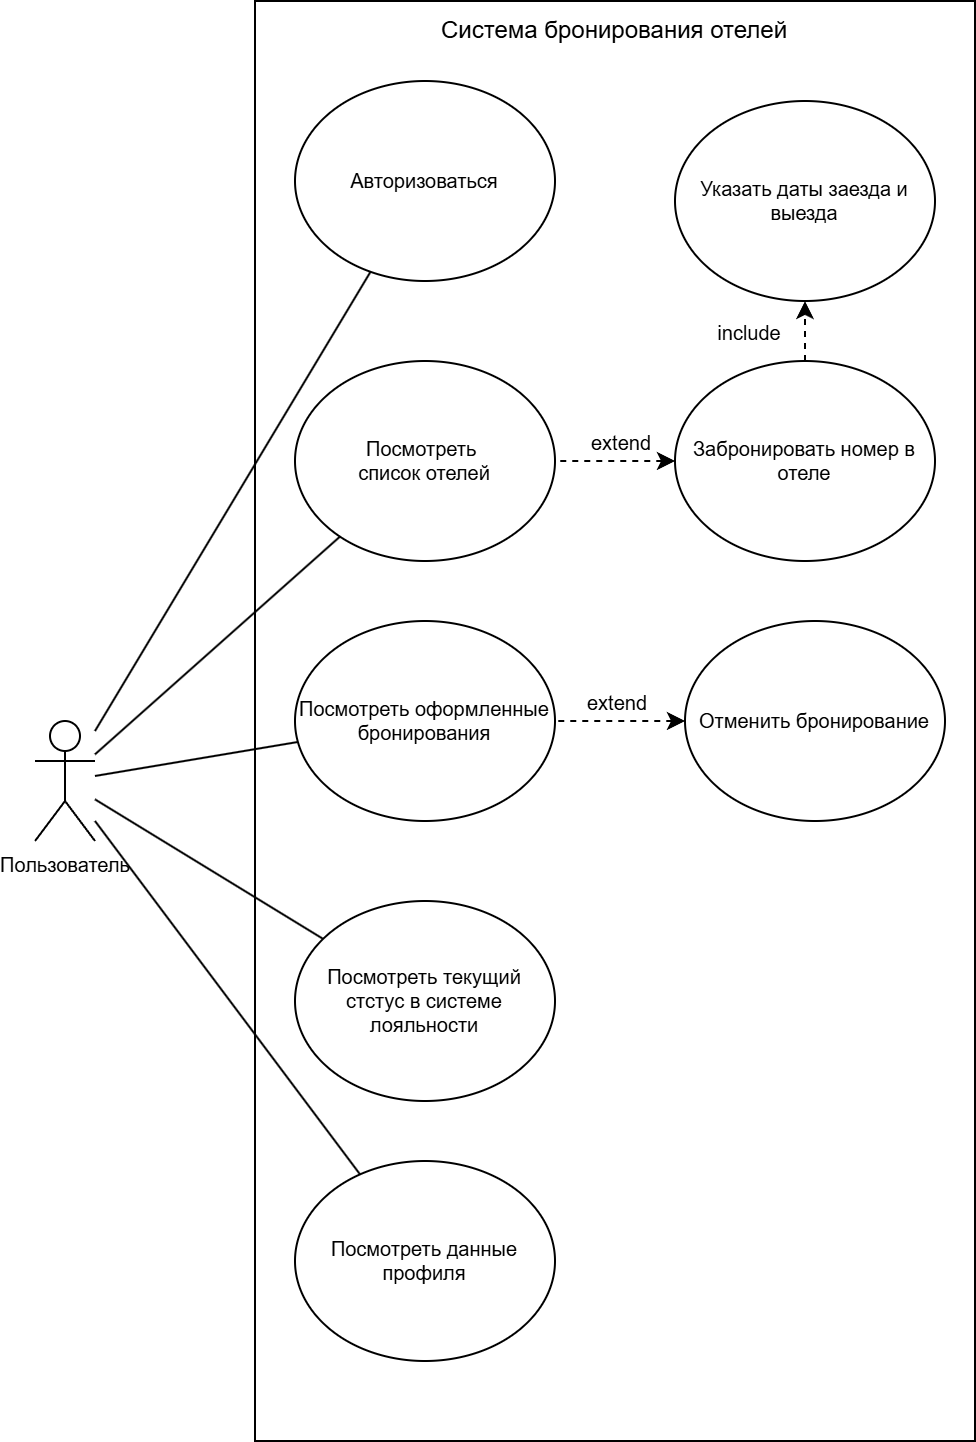

The diagram above was exported from draw.io. Its source (the exported page's mxGraphModel, read from the mxfile embedded in the PNG):
<mxGraphModel dx="1173" dy="701" grid="1" gridSize="10" guides="1" tooltips="1" connect="1" arrows="1" fold="1" page="1" pageScale="1" pageWidth="827" pageHeight="1169" math="0" shadow="0">
  <root>
    <mxCell id="0" />
    <mxCell id="1" parent="0" />
    <mxCell id="wNHU4gbdaXFMzNWrOB3Z-1" value="" style="rounded=0;whiteSpace=wrap;html=1;" parent="1" vertex="1">
      <mxGeometry x="-40" y="40" width="360" height="720" as="geometry" />
    </mxCell>
    <mxCell id="wNHU4gbdaXFMzNWrOB3Z-2" value="Пользователь" style="shape=umlActor;verticalLabelPosition=bottom;verticalAlign=top;html=1;outlineConnect=0;fontSize=10;" parent="1" vertex="1">
      <mxGeometry x="-150" y="400" width="30" height="60" as="geometry" />
    </mxCell>
    <mxCell id="wNHU4gbdaXFMzNWrOB3Z-3" value="Забронировать номер в отеле" style="ellipse;whiteSpace=wrap;html=1;fontSize=10;" parent="1" vertex="1">
      <mxGeometry x="170" y="220" width="130" height="100" as="geometry" />
    </mxCell>
    <mxCell id="wNHU4gbdaXFMzNWrOB3Z-8" value="Посмотреть данные профиля" style="ellipse;whiteSpace=wrap;html=1;fontSize=10;" parent="1" vertex="1">
      <mxGeometry x="-20" y="620" width="130" height="100" as="geometry" />
    </mxCell>
    <mxCell id="wNHU4gbdaXFMzNWrOB3Z-12" value="" style="endArrow=classic;dashed=1;html=1;rounded=0;endFill=1;startFill=0;startArrow=none;fontSize=10;" parent="1" source="wNHU4gbdaXFMzNWrOB3Z-3" target="wNHU4gbdaXFMzNWrOB3Z-39" edge="1">
      <mxGeometry width="50" height="50" relative="1" as="geometry">
        <mxPoint x="380" y="510" as="sourcePoint" />
        <mxPoint x="220.82592140632687" y="337.94536211159743" as="targetPoint" />
      </mxGeometry>
    </mxCell>
    <mxCell id="wNHU4gbdaXFMzNWrOB3Z-13" value="include" style="edgeLabel;html=1;align=center;verticalAlign=middle;resizable=0;points=[];fontSize=10;" parent="wNHU4gbdaXFMzNWrOB3Z-12" vertex="1" connectable="0">
      <mxGeometry x="0.2437" y="-2" relative="1" as="geometry">
        <mxPoint x="-30" y="5" as="offset" />
      </mxGeometry>
    </mxCell>
    <mxCell id="wNHU4gbdaXFMzNWrOB3Z-19" value="" style="endArrow=none;dashed=1;html=1;rounded=0;endFill=1;startFill=1;startArrow=classic;fontSize=10;" parent="1" source="wNHU4gbdaXFMzNWrOB3Z-44" target="wNHU4gbdaXFMzNWrOB3Z-45" edge="1">
      <mxGeometry width="50" height="50" relative="1" as="geometry">
        <mxPoint x="237.20852532221988" y="615.1993214539721" as="sourcePoint" />
        <mxPoint x="212.7914746778074" y="654.8006785459827" as="targetPoint" />
      </mxGeometry>
    </mxCell>
    <mxCell id="wNHU4gbdaXFMzNWrOB3Z-20" value="extend" style="edgeLabel;html=1;align=center;verticalAlign=middle;resizable=0;points=[];fontSize=10;" parent="wNHU4gbdaXFMzNWrOB3Z-19" vertex="1" connectable="0">
      <mxGeometry x="0.2437" y="-2" relative="1" as="geometry">
        <mxPoint x="6" y="-7" as="offset" />
      </mxGeometry>
    </mxCell>
    <mxCell id="wNHU4gbdaXFMzNWrOB3Z-22" value="" style="endArrow=none;html=1;rounded=0;fontSize=10;" parent="1" source="wNHU4gbdaXFMzNWrOB3Z-2" target="wNHU4gbdaXFMzNWrOB3Z-45" edge="1">
      <mxGeometry width="50" height="50" relative="1" as="geometry">
        <mxPoint x="90" y="409" as="sourcePoint" />
        <mxPoint x="8.151828598951852" y="604.4645551127599" as="targetPoint" />
      </mxGeometry>
    </mxCell>
    <mxCell id="wNHU4gbdaXFMzNWrOB3Z-23" value="" style="endArrow=none;html=1;rounded=0;fontSize=10;" parent="1" source="wNHU4gbdaXFMzNWrOB3Z-2" target="wNHU4gbdaXFMzNWrOB3Z-8" edge="1">
      <mxGeometry width="50" height="50" relative="1" as="geometry">
        <mxPoint x="90" y="431" as="sourcePoint" />
        <mxPoint x="164" y="536" as="targetPoint" />
      </mxGeometry>
    </mxCell>
    <mxCell id="wNHU4gbdaXFMzNWrOB3Z-33" value="Система бронирования отелей" style="text;html=1;align=center;verticalAlign=middle;whiteSpace=wrap;rounded=0;" parent="1" vertex="1">
      <mxGeometry x="-40" y="40" width="360" height="30" as="geometry" />
    </mxCell>
    <mxCell id="wNHU4gbdaXFMzNWrOB3Z-39" value="Указать даты заезда и выезда" style="ellipse;whiteSpace=wrap;html=1;fontSize=10;" parent="1" vertex="1">
      <mxGeometry x="170" y="90" width="130" height="100" as="geometry" />
    </mxCell>
    <mxCell id="wNHU4gbdaXFMzNWrOB3Z-44" value="Отменить бронирование" style="ellipse;whiteSpace=wrap;html=1;fontSize=10;" parent="1" vertex="1">
      <mxGeometry x="175" y="350" width="130" height="100" as="geometry" />
    </mxCell>
    <mxCell id="wNHU4gbdaXFMzNWrOB3Z-45" value="Посмотреть оформленные бронирования" style="ellipse;whiteSpace=wrap;html=1;fontSize=10;" parent="1" vertex="1">
      <mxGeometry x="-20" y="350" width="130" height="100" as="geometry" />
    </mxCell>
    <mxCell id="wNHU4gbdaXFMzNWrOB3Z-46" value="Посмотреть текущий стстус в системе лояльности" style="ellipse;whiteSpace=wrap;html=1;fontSize=10;" parent="1" vertex="1">
      <mxGeometry x="-20" y="490" width="130" height="100" as="geometry" />
    </mxCell>
    <mxCell id="wNHU4gbdaXFMzNWrOB3Z-47" value="" style="endArrow=none;html=1;rounded=0;fontSize=10;" parent="1" source="wNHU4gbdaXFMzNWrOB3Z-2" target="wNHU4gbdaXFMzNWrOB3Z-46" edge="1">
      <mxGeometry width="50" height="50" relative="1" as="geometry">
        <mxPoint x="-70" y="411" as="sourcePoint" />
        <mxPoint x="21" y="236" as="targetPoint" />
      </mxGeometry>
    </mxCell>
    <mxCell id="sYymNWtytyhbCN6O2hgs-1" value="Авторизоваться" style="ellipse;whiteSpace=wrap;html=1;fontSize=10;" vertex="1" parent="1">
      <mxGeometry x="-20" y="80" width="130" height="100" as="geometry" />
    </mxCell>
    <mxCell id="sYymNWtytyhbCN6O2hgs-2" value="" style="endArrow=none;html=1;rounded=0;fontSize=10;" edge="1" parent="1" source="wNHU4gbdaXFMzNWrOB3Z-2" target="sYymNWtytyhbCN6O2hgs-1">
      <mxGeometry width="50" height="50" relative="1" as="geometry">
        <mxPoint x="-110" y="428" as="sourcePoint" />
        <mxPoint x="20" y="326" as="targetPoint" />
      </mxGeometry>
    </mxCell>
    <mxCell id="sYymNWtytyhbCN6O2hgs-3" value="Посмотреть&amp;nbsp;&lt;div&gt;список отелей&lt;/div&gt;" style="ellipse;whiteSpace=wrap;html=1;fontSize=10;" vertex="1" parent="1">
      <mxGeometry x="-20" y="220" width="130" height="100" as="geometry" />
    </mxCell>
    <mxCell id="sYymNWtytyhbCN6O2hgs-4" value="" style="endArrow=none;dashed=1;html=1;rounded=0;endFill=1;startFill=1;startArrow=classic;fontSize=10;" edge="1" parent="1" source="wNHU4gbdaXFMzNWrOB3Z-3" target="sYymNWtytyhbCN6O2hgs-3">
      <mxGeometry width="50" height="50" relative="1" as="geometry">
        <mxPoint x="211" y="604" as="sourcePoint" />
        <mxPoint x="139" y="596" as="targetPoint" />
      </mxGeometry>
    </mxCell>
    <mxCell id="sYymNWtytyhbCN6O2hgs-5" value="extend" style="edgeLabel;html=1;align=center;verticalAlign=middle;resizable=0;points=[];fontSize=10;" vertex="1" connectable="0" parent="sYymNWtytyhbCN6O2hgs-4">
      <mxGeometry x="0.2437" y="-2" relative="1" as="geometry">
        <mxPoint x="10" y="-7" as="offset" />
      </mxGeometry>
    </mxCell>
    <mxCell id="sYymNWtytyhbCN6O2hgs-6" value="" style="endArrow=none;html=1;rounded=0;fontSize=10;" edge="1" parent="1" source="wNHU4gbdaXFMzNWrOB3Z-2" target="sYymNWtytyhbCN6O2hgs-3">
      <mxGeometry width="50" height="50" relative="1" as="geometry">
        <mxPoint x="-110" y="415" as="sourcePoint" />
        <mxPoint x="28" y="185" as="targetPoint" />
      </mxGeometry>
    </mxCell>
  </root>
</mxGraphModel>